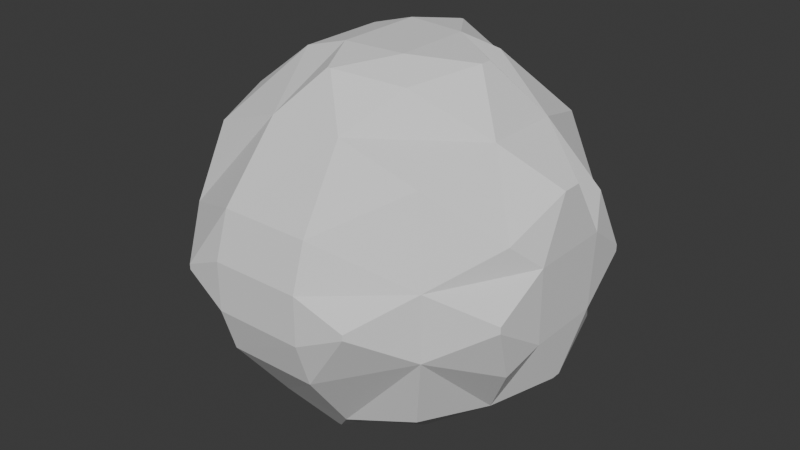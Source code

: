 # Source: Particle_mdeol.blend  (saved by Blender 4.4.30; exported with 4.5.12 LTS)
import bpy
from mathutils import Matrix  # noqa: F401  (used for matrix-valued properties, if any)

bpy.ops.wm.read_factory_settings(use_empty=True)
scene = bpy.context.scene
scene.name = 'Scene'

# ---- collections
col_collection = bpy.data.collections.new('Collection'); scene.collection.children.link(col_collection)

# ---- world
world_world = bpy.data.worlds.new('World'); scene.world = world_world
world_world.use_nodes = True; world_world.node_tree.nodes.clear()
_N = world_world.node_tree.nodes; _L = world_world.node_tree.links
n0 = _N.new('ShaderNodeOutputWorld'); n0.name = 'World Output'; n0.location = (300, 300)
n1 = _N.new('ShaderNodeBackground'); n1.name = 'Background'; n1.location = (10, 300)
n1.inputs[0].default_value = (0.05088, 0.05088, 0.05088, 1.0)
_L.new(n1.outputs[0], n0.inputs[0])
n0.is_active_output = True
world_world.color = (0.05088, 0.05088, 0.05088)
world_world.sun_shadow_jitter_overblur = 0.0

# ---- meshes
me_icosphere = bpy.data.meshes.new('Icosphere')
me_icosphere.from_pydata([(0.0, 0.0, -1.0), (0.7236, -0.5257, -0.4472), (-0.2764, -0.8506, -0.4472), (-0.8944, 0.0, -0.4472), (-0.2764, 0.8506, -0.4472), (0.7236, 0.5257, -0.4472), (0.2764, -0.8506, 0.4472), (-0.7236, -0.5257, 0.4472), (-0.7236, 0.5257, 0.4472), (0.2764, 0.8506, 0.4472), (0.8944, 0.0, 0.4472), (0.0, 0.0, 1.0), (-0.1625, -0.5, -0.8507), (0.4253, -0.309, -0.8507), (0.2629, -0.809, -0.5257), (0.8506, 0.0, -0.5257), (0.4253, 0.309, -0.8507), (-0.5257, 0.0, -0.8507), (-0.6882, -0.5, -0.5257), (-0.1625, 0.5, -0.8507), (-0.6882, 0.5, -0.5257), (0.2629, 0.809, -0.5257), (0.9511, -0.309, 0.0), (0.9511, 0.309, 0.0), (0.0, -1.0, 0.0), (0.5878, -0.809, 0.0), (-0.9511, -0.309, 0.0), (-0.5878, -0.809, 0.0), (-0.5878, 0.809, 0.0), (-0.9511, 0.309, 0.0), (0.5878, 0.809, 0.0), (0.0, 1.0, 0.0), (0.6882, -0.5, 0.5257), (-0.2629, -0.809, 0.5257), (-0.8506, 0.0, 0.5257), (-0.2629, 0.809, 0.5257), (0.6882, 0.5, 0.5257), (0.1625, -0.5, 0.8507), (0.5257, 0.0, 0.8507), (-0.4253, -0.309, 0.8507), (-0.4253, 0.309, 0.8507), (0.1625, 0.5, 0.8507)], [], [(0, 13, 12), (1, 13, 15), (0, 12, 17), (0, 17, 19), (0, 19, 16), (1, 15, 22), (2, 14, 24), (3, 18, 26), (4, 20, 28), (5, 21, 30), (1, 22, 25), (2, 24, 27), (3, 26, 29), (4, 28, 31), (5, 30, 23), (6, 32, 37), (7, 33, 39), (8, 34, 40), (9, 35, 41), (10, 36, 38), (38, 41, 11), (38, 36, 41), (36, 9, 41), (41, 40, 11), (41, 35, 40), (35, 8, 40), (40, 39, 11), (40, 34, 39), (34, 7, 39), (39, 37, 11), (39, 33, 37), (33, 6, 37), (37, 38, 11), (37, 32, 38), (32, 10, 38), (23, 36, 10), (23, 30, 36), (30, 9, 36), (31, 35, 9), (31, 28, 35), (28, 8, 35), (29, 34, 8), (29, 26, 34), (26, 7, 34), (27, 33, 7), (27, 24, 33), (24, 6, 33), (25, 32, 6), (25, 22, 32), (22, 10, 32), (30, 31, 9), (30, 21, 31), (21, 4, 31), (28, 29, 8), (28, 20, 29), (20, 3, 29), (26, 27, 7), (26, 18, 27), (18, 2, 27), (24, 25, 6), (24, 14, 25), (14, 1, 25), (22, 23, 10), (22, 15, 23), (15, 5, 23), (16, 21, 5), (16, 19, 21), (19, 4, 21), (19, 20, 4), (19, 17, 20), (17, 3, 20), (17, 18, 3), (17, 12, 18), (12, 2, 18), (15, 16, 5), (15, 13, 16), (13, 0, 16), (12, 14, 2), (12, 13, 14), (13, 1, 14)])
me_icosphere.polygons.foreach_set('use_smooth', [True] * 80)
_uv = me_icosphere.uv_layers.new(name='UVMap')
_uv.uv.foreach_set('vector', [0.1818, 0.0, 0.2273, 0.07873, 0.1364, 0.07873, 0.2727, 0.1575, 0.3182, 0.07873, 0.3636, 0.1575, 0.9091, 0.0, 0.9545, 0.07873, 0.8636, 0.07873, 0.7273, 0.0, 0.7727, 0.07873, 0.6818, 0.07873, 0.5455, 0.0, 0.5909, 0.07873, 0.5, 0.07873, 0.2727, 0.1575, 0.3636, 0.1575, 0.3182, 0.2362, 0.09091, 0.1575, 0.1818, 0.1575, 0.1364, 0.2362, 0.8182, 0.1575, 0.9091, 0.1575, 0.8636, 0.2362, 0.6364, 0.1575, 0.7273, 0.1575, 0.6818, 0.2362, 0.4545, 0.1575, 0.5455, 0.1575, 0.5, 0.2362, 0.2727, 0.1575, 0.3182, 0.2362, 0.2273, 0.2362, 0.09091, 0.1575, 0.1364, 0.2362, 0.04546, 0.2362, 0.8182, 0.1575, 0.8636, 0.2362, 0.7727, 0.2362, 0.6364, 0.1575, 0.6818, 0.2362, 0.5909, 0.2362, 0.4545, 0.1575, 0.5, 0.2362, 0.4091, 0.2362, 0.1818, 0.3149, 0.2727, 0.3149, 0.2273, 0.3937, 0.0, 0.3149, 0.09091, 0.3149, 0.04546, 0.3937, 0.7273, 0.3149, 0.8182, 0.3149, 0.7727, 0.3937, 0.5455, 0.3149, 0.6364, 0.3149, 0.5909, 0.3937, 0.3636, 0.3149, 0.4545, 0.3149, 0.4091, 0.3937, 0.4091, 0.3937, 0.5, 0.3937, 0.4545, 0.4724, 0.4091, 0.3937, 0.4545, 0.3149, 0.5, 0.3937, 0.4545, 0.3149, 0.5455, 0.3149, 0.5, 0.3937, 0.5909, 0.3937, 0.6818, 0.3937, 0.6364, 0.4724, 0.5909, 0.3937, 0.6364, 0.3149, 0.6818, 0.3937, 0.6364, 0.3149, 0.7273, 0.3149, 0.6818, 0.3937, 0.7727, 0.3937, 0.8636, 0.3937, 0.8182, 0.4724, 0.7727, 0.3937, 0.8182, 0.3149, 0.8636, 0.3937, 0.8182, 0.3149, 0.9091, 0.3149, 0.8636, 0.3937, 0.04546, 0.3937, 0.1364, 0.3937, 0.09091, 0.4724, 0.04546, 0.3937, 0.09091, 0.3149, 0.1364, 0.3937, 0.09091, 0.3149, 0.1818, 0.3149, 0.1364, 0.3937, 0.2273, 0.3937, 0.3182, 0.3937, 0.2727, 0.4724, 0.2273, 0.3937, 0.2727, 0.3149, 0.3182, 0.3937, 0.2727, 0.3149, 0.3636, 0.3149, 0.3182, 0.3937, 0.4091, 0.2362, 0.4545, 0.3149, 0.3636, 0.3149, 0.4091, 0.2362, 0.5, 0.2362, 0.4545, 0.3149, 0.5, 0.2362, 0.5455, 0.3149, 0.4545, 0.3149, 0.5909, 0.2362, 0.6364, 0.3149, 0.5455, 0.3149, 0.5909, 0.2362, 0.6818, 0.2362, 0.6364, 0.3149, 0.6818, 0.2362, 0.7273, 0.3149, 0.6364, 0.3149, 0.7727, 0.2362, 0.8182, 0.3149, 0.7273, 0.3149, 0.7727, 0.2362, 0.8636, 0.2362, 0.8182, 0.3149, 0.8636, 0.2362, 0.9091, 0.3149, 0.8182, 0.3149, 0.04546, 0.2362, 0.09091, 0.3149, 0.0, 0.3149, 0.04546, 0.2362, 0.1364, 0.2362, 0.09091, 0.3149, 0.1364, 0.2362, 0.1818, 0.3149, 0.09091, 0.3149, 0.2273, 0.2362, 0.2727, 0.3149, 0.1818, 0.3149, 0.2273, 0.2362, 0.3182, 0.2362, 0.2727, 0.3149, 0.3182, 0.2362, 0.3636, 0.3149, 0.2727, 0.3149, 0.5, 0.2362, 0.5909, 0.2362, 0.5455, 0.3149, 0.5, 0.2362, 0.5455, 0.1575, 0.5909, 0.2362, 0.5455, 0.1575, 0.6364, 0.1575, 0.5909, 0.2362, 0.6818, 0.2362, 0.7727, 0.2362, 0.7273, 0.3149, 0.6818, 0.2362, 0.7273, 0.1575, 0.7727, 0.2362, 0.7273, 0.1575, 0.8182, 0.1575, 0.7727, 0.2362, 0.8636, 0.2362, 0.9545, 0.2362, 0.9091, 0.3149, 0.8636, 0.2362, 0.9091, 0.1575, 0.9545, 0.2362, 0.9091, 0.1575, 1.0, 0.1575, 0.9545, 0.2362, 0.1364, 0.2362, 0.2273, 0.2362, 0.1818, 0.3149, 0.1364, 0.2362, 0.1818, 0.1575, 0.2273, 0.2362, 0.1818, 0.1575, 0.2727, 0.1575, 0.2273, 0.2362, 0.3182, 0.2362, 0.4091, 0.2362, 0.3636, 0.3149, 0.3182, 0.2362, 0.3636, 0.1575, 0.4091, 0.2362, 0.3636, 0.1575, 0.4545, 0.1575, 0.4091, 0.2362, 0.5, 0.07873, 0.5455, 0.1575, 0.4545, 0.1575, 0.5, 0.07873, 0.5909, 0.07873, 0.5455, 0.1575, 0.5909, 0.07873, 0.6364, 0.1575, 0.5455, 0.1575, 0.6818, 0.07873, 0.7273, 0.1575, 0.6364, 0.1575, 0.6818, 0.07873, 0.7727, 0.07873, 0.7273, 0.1575, 0.7727, 0.07873, 0.8182, 0.1575, 0.7273, 0.1575, 0.8636, 0.07873, 0.9091, 0.1575, 0.8182, 0.1575, 0.8636, 0.07873, 0.9545, 0.07873, 0.9091, 0.1575, 0.9545, 0.07873, 1.0, 0.1575, 0.9091, 0.1575, 0.3636, 0.1575, 0.4091, 0.07873, 0.4545, 0.1575, 0.3636, 0.1575, 0.3182, 0.07873, 0.4091, 0.07873, 0.3182, 0.07873, 0.3636, 0.0, 0.4091, 0.07873, 0.1364, 0.07873, 0.1818, 0.1575, 0.09091, 0.1575, 0.1364, 0.07873, 0.2273, 0.07873, 0.1818, 0.1575, 0.2273, 0.07873, 0.2727, 0.1575, 0.1818, 0.1575])
me_icosphere.update()

# ---- objects
ob_icosphere = bpy.data.objects.new('Icosphere', me_icosphere)

# ---- transforms, parenting, visibility, modifiers, constraints
ob_icosphere.location = (0.0, 0.0, 0.0)
_m = ob_icosphere.modifiers.new('Remesh', 'REMESH')
_m.voxel_size = 0.4263

# ---- collection membership
col_collection.objects.link(ob_icosphere)

# ---- scene / render settings (as saved in the file)
scene.frame_start = 1; scene.frame_end = 250; scene.frame_set(1)
scene.render.engine = 'BLENDER_EEVEE_NEXT'
bpy.context.view_layer.update()

# ---- added for rendering (the .blend has no active camera and no usable light): camera, sun
cam_auto = bpy.data.cameras.new('AutoCamera')
cam_auto.lens = 50.0
cam_auto.sensor_width = 36.0
cam_auto.clip_end = 1000.0
ob_auto_camera = bpy.data.objects.new('AutoCamera', cam_auto)
scene.collection.objects.link(ob_auto_camera)
ob_auto_camera.location = (2.84481, -3.41378, 2.27585)
ob_auto_camera.rotation_euler = (1.09748, -7.21219e-08, 0.694738)
scene.camera = ob_auto_camera
light_auto_sun = bpy.data.lights.new('AutoSun', 'SUN')
light_auto_sun.energy = 3.0
light_auto_sun.angle = 0.0523599
ob_auto_sun = bpy.data.objects.new('AutoSun', light_auto_sun)
scene.collection.objects.link(ob_auto_sun)
ob_auto_sun.rotation_euler = (0.872665, 0.174533, 0.523599)
bpy.context.view_layer.update()
